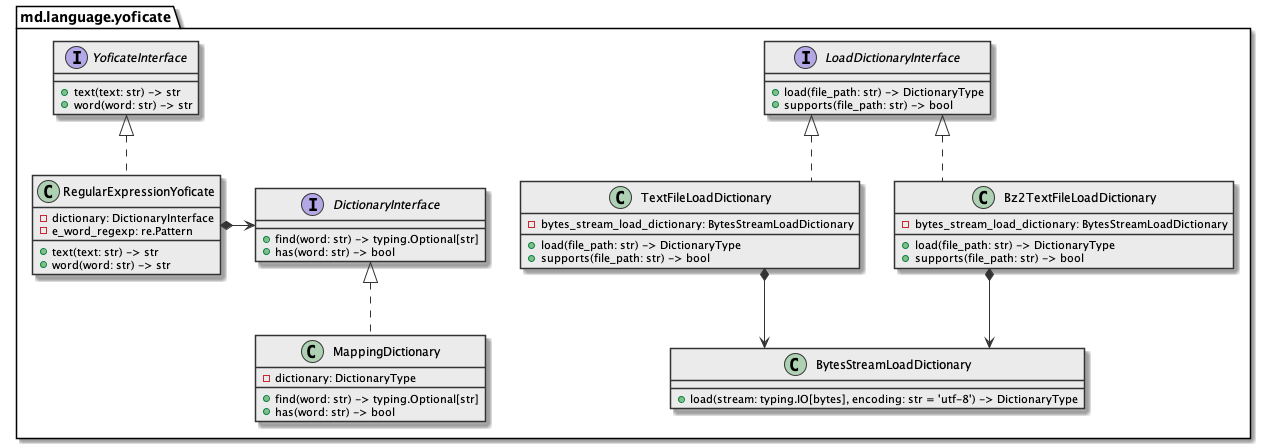

The diagram above was rendered by PlantUML. Its source (embedded in the PNG):
@startuml

skinparam class {
  BackgroundColor #ebebeb
  ArrowColor      #333
  BorderColor     #333
}

skinparam lineType ortho

package md.language.yoficate {
  interface LoadDictionaryInterface {
    + load(file_path: str) -> DictionaryType
    + supports(file_path: str) -> bool
  }

  interface DictionaryInterface {
    + find(word: str) -> typing.Optional[str]
    + has(word: str) -> bool
  }

  interface YoficateInterface {
    + text(text: str) -> str
    + word(word: str) -> str
  }

  class BytesStreamLoadDictionary {
    + load(stream: typing.IO[bytes], encoding: str = 'utf-8') -> DictionaryType
  }

  class TextFileLoadDictionary implements LoadDictionaryInterface {
    - bytes_stream_load_dictionary: BytesStreamLoadDictionary
    + load(file_path: str) -> DictionaryType
    + supports(file_path: str) -> bool
  }

  class Bz2TextFileLoadDictionary implements LoadDictionaryInterface {
    - bytes_stream_load_dictionary: BytesStreamLoadDictionary
    + load(file_path: str) -> DictionaryType
    + supports(file_path: str) -> bool
  }

  class MappingDictionary implements DictionaryInterface {
    - dictionary: DictionaryType
    + find(word: str) -> typing.Optional[str]
    + has(word: str) -> bool
  }

  class RegularExpressionYoficate implements YoficateInterface {
    - dictionary: DictionaryInterface
    - e_word_regexp: re.Pattern
    + text(text: str) -> str
    + word(word: str) -> str
  }

  TextFileLoadDictionary *-down-> BytesStreamLoadDictionary
  Bz2TextFileLoadDictionary *-down-> BytesStreamLoadDictionary
  RegularExpressionYoficate *-> DictionaryInterface
}

@enduml